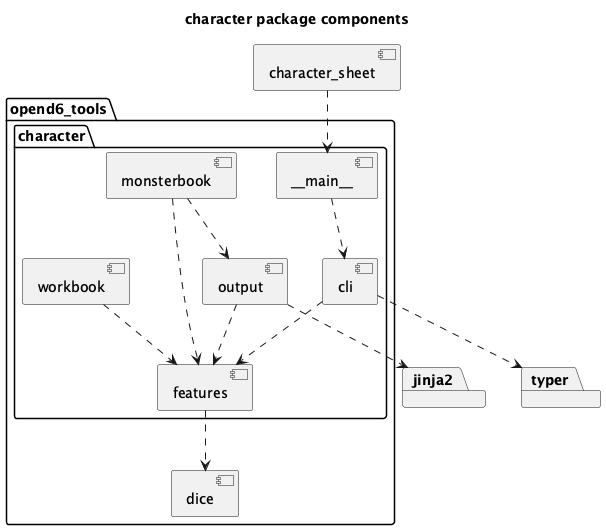

The diagram above was rendered by PlantUML. Its source (embedded in the PNG):
@startuml
'https://plantuml.com/component-diagram

title character package components

package opend6_tools {

component dice

package character {
    component features
    component output
    component workbook
    component monsterbook
    component cli
    component "~__main__"

    features ..> dice
    workbook ..> features
    output ..> features
    cli ..> features
    "~__main__" ..> cli
    monsterbook ..> features
    monsterbook ..> output
}
}

package jinja2
package typer

output ..> jinja2
cli ..> typer

component character_sheet

character_sheet ..> "~__main__"

@enduml